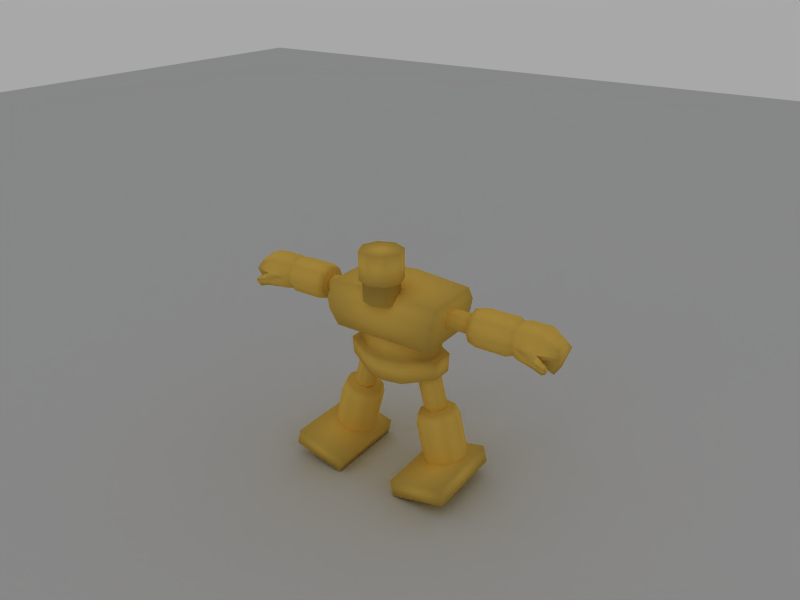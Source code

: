 # Source: golem_03.blend  (saved by Blender 2.45.0; exported with 4.5.12 LTS)
import bpy
from mathutils import Matrix  # noqa: F401  (used for matrix-valued properties, if any)

bpy.ops.wm.read_factory_settings(use_empty=True)
scene = bpy.context.scene
scene.name = 'Scene'

# ---- collections
col_collection_1 = bpy.data.collections.new('Collection 1'); scene.collection.children.link(col_collection_1)
col_collection_2 = bpy.data.collections.new('Collection 2'); scene.collection.children.link(col_collection_2)

# ---- materials (node trees are filled in below, after node groups)
mat_body = bpy.data.materials.new('Body')
mat_body.alpha_threshold = 0.0
mat_body.diffuse_color = (0.9349, 0.7646, 0.3381, 1.0)
mat_body.roughness = 0.0
mat_body.specular_intensity = 0.1
mat_body.line_color = (0.0, 0.0, 0.0, 1.0)

# ---- material node trees

# ---- world
world_world = bpy.data.worlds.new('World'); scene.world = world_world
world_world.color = (0.6588, 0.6588, 0.6627)
world_world.use_sun_shadow = False
world_world.sun_shadow_jitter_overblur = 0.0
world_world.cycles.sampling_method = 'MANUAL'
world_world.cycles.sample_map_resolution = 256

# ---- cameras
cam_camera = bpy.data.cameras.new('Camera')
cam_camera.passepartout_alpha = 0.2
cam_camera.clip_end = 100.0
cam_camera.lens = 35.0
cam_camera.ortho_scale = 7.314
cam_camera.show_passepartout = False
cam_camera.show_safe_areas = True
cam_camera.dof.focus_distance = 0.0
cam_camera.dof.aperture_fstop = 128.0

# ---- lights
light_lamp = bpy.data.lights.new('Lamp', 'SPOT')
light_lamp.transmission_factor = 0.0
light_lamp.energy = 150.0
light_lamp.shadow_buffer_clip_start = 0.5
light_lamp.shadow_soft_size = 1.0
light_lamp.shadow_maximum_resolution = 0.006
light_lamp.use_absolute_resolution = True
light_lamp.cycles.use_multiple_importance_sampling = False
light_lamp_001 = bpy.data.lights.new('Lamp.001', 'POINT')
light_lamp_001.transmission_factor = 0.0
light_lamp_001.energy = 100.0
light_lamp_001.shadow_buffer_clip_start = 0.5
light_lamp_001.shadow_soft_size = 1.0
light_lamp_001.shadow_maximum_resolution = 0.006
light_lamp_001.use_absolute_resolution = True
light_lamp_001.cycles.use_multiple_importance_sampling = False

# ---- meshes
me_golem = bpy.data.meshes.new('Golem')
me_golem.from_pydata([(-0.005535, 0.7232, -0.6696), (-0.003255, -0.7232, -0.6696), (-1.22, -0.7232, -0.6696), (-1.22, 0.7232, -0.6696), (-0.005882, 0.6986, 0.514), (-0.003256, -0.6986, 0.514), (-1.362, -0.6986, 0.4064), (-1.362, 0.6986, 0.4064), (-0.003255, -0.8917, -0.2242), (-0.003256, -0.8917, 0.1195), (-0.005882, 0.8917, -0.2242), (-0.005882, 0.8917, 0.1195), (-1.314, -0.8917, -0.2274), (-1.362, -0.8917, 0.0716), (-1.314, 0.8917, -0.2274), (-1.362, 0.8917, 0.0716), (-0.00738, 0.6653, -1.738), (-0.45, 0.6163, -1.738), (-1.157, 0.26, -1.573), (-1.161, -0.2483, -1.573), (-0.4482, -0.6109, -1.738), (0.001606, -0.7018, -1.738), (-0.00738, 0.7648, -1.144), (-0.45, 0.7166, -1.144), (-1.157, 0.302, -1.144), (-1.161, -0.2893, -1.144), (-0.4482, -0.711, -1.144), (0.001608, -0.8027, -1.144), (-0.0002881, 0.6201, -1.144), (-0.4378, 0.5708, -1.144), (-0.9958, 0.2409, -1.144), (-0.999, -0.2298, -1.144), (-0.4363, -0.5654, -1.144), (0.006866, -0.6561, -1.144), (-0.0001175, 0.6203, -0.6753), (-0.4378, 0.5709, -0.6753), (-0.996, 0.2409, -0.6753), (-0.9991, -0.2298, -0.6753), (-0.4363, -0.5656, -0.6753), (0.007038, -0.6562, -0.6753), (-0.3575, -0.3332, 1.444), (-0.5022, -0.6825, 1.444), (-0.3575, -1.032, 1.444), (-0.008275, -1.176, 1.444), (-0.008275, -0.1886, 1.444), (-0.3581, -0.3332, 0.7682), (-0.5028, -0.6825, 0.7683), (-0.3581, -1.032, 0.7682), (-0.008852, -1.176, 0.768), (-0.008852, -0.1886, 0.768), (-0.2996, -0.3917, 0.7649), (-0.42, -0.6825, 0.7649), (-0.2996, -0.9732, 0.7649), (-0.008815, -1.094, 0.7647), (-0.008815, -0.2713, 0.7647), (-0.3001, -0.3917, 0.268), (-0.4205, -0.6825, 0.268), (-0.3001, -0.9732, 0.268), (-0.00933, -1.094, 0.2678), (-0.009331, -0.2713, 0.2678), (-1.836, 0.1555, 0.1084), (-1.836, 0.2249, -0.05903), (-1.836, 0.1555, -0.2265), (-1.836, -0.01197, -0.2959), (-1.836, -0.1794, -0.2265), (-1.836, -0.2488, -0.05903), (-1.836, -0.1794, 0.1084), (-1.836, -0.01197, 0.1778), (-1.017, 0.1555, 0.1084), (-1.017, 0.2249, -0.05903), (-1.017, 0.1555, -0.2265), (-1.017, -0.01197, -0.2959), (-1.017, -0.1794, -0.2265), (-1.017, -0.2488, -0.05903), (-1.017, -0.1794, 0.1084), (-1.017, -0.01197, 0.1778), (-2.053, 0.09888, 0.04126), (-2.053, 0.1404, -0.05903), (-2.053, 0.09888, -0.1593), (-2.053, -0.001411, -0.2009), (-2.053, -0.1017, -0.1593), (-2.053, -0.1432, -0.05903), (-2.053, -0.1017, 0.04126), (-2.053, -0.001411, 0.0828), (-1.948, 0.2006, -0.05903), (-2.854, 0.3098, 0.2654), (-2.854, 0.4437, -0.05777), (-2.854, 0.3098, -0.381), (-2.854, -0.01339, -0.5148), (-2.854, -0.3366, -0.381), (-2.854, -0.4705, -0.05777), (-2.854, -0.3366, 0.2654), (-2.854, -0.01339, 0.3993), (-1.94, 0.2628, 0.2184), (-1.94, 0.3772, -0.05777), (-1.94, 0.2628, -0.334), (-1.94, -0.01339, -0.4484), (-1.94, -0.2896, -0.334), (-1.94, -0.404, -0.05777), (-1.94, -0.2896, 0.2184), (-1.94, -0.01339, 0.3328), (-1.94, -0.01339, -0.05777), (-2.137, 0.4437, -0.05777), (-2.137, 0.3098, 0.2654), (-2.137, 0.3098, -0.381), (-2.137, -0.01339, -0.5148), (-2.137, -0.3366, -0.381), (-2.137, -0.4705, -0.05777), (-2.137, -0.3366, 0.2654), (-2.137, -0.01339, 0.3993), (-2.991, 0.2577, 0.2133), (-2.991, 0.37, -0.05777), (-2.991, 0.2577, -0.3289), (-2.991, -0.01339, -0.4412), (-2.991, -0.2845, -0.3289), (-2.991, -0.3968, -0.05777), (-2.991, -0.2845, 0.2133), (-2.991, -0.01339, 0.3256), (-1.602, 0.001446, -2.582), (-1.452, -0.3729, -2.622), (-1.091, -0.528, -2.718), (-0.7289, -0.3729, -2.814), (-0.579, 0.001446, -2.854), (-0.7289, 0.3758, -2.814), (-1.452, 0.3758, -2.622), (-1.091, 0.5309, -2.718), (-1.032, 0.001446, -2.498), (-1.469, 0.001446, -2.382), (-1.341, -0.3185, -2.416), (-1.032, -0.451, -2.498), (-0.723, -0.3185, -2.58), (-0.5949, 0.001446, -2.614), (-0.723, 0.3214, -2.58), (-1.032, 0.4539, -2.498), (-1.341, 0.3214, -2.416), (-1.863, 0.001445, -3.653), (-1.713, -0.3729, -3.693), (-1.352, -0.528, -3.789), (-0.9898, -0.3729, -3.885), (-0.8399, 0.001446, -3.925), (-0.9898, 0.3758, -3.885), (-1.352, 0.5309, -3.789), (-1.713, 0.3758, -3.693), (-1.033, 0.2493, -2.507), (-1.223, 0.01532, -2.582), (-1.177, -0.1009, -2.595), (-1.064, -0.149, -2.625), (-0.952, -0.1009, -2.654), (-0.9055, 0.01532, -2.667), (-0.952, 0.1315, -2.654), (-1.064, 0.1796, -2.625), (-1.177, 0.1315, -2.595), (-1.021, 0.003094, -1.395), (-0.9434, -0.1909, -1.416), (-0.756, -0.2712, -1.465), (-0.5685, -0.1909, -1.515), (-0.4909, 0.003094, -1.536), (-0.5685, 0.1971, -1.515), (-0.756, 0.2774, -1.465), (-0.9434, 0.1971, -1.416), (-1.265, 0.003094, -2.311), (-1.187, -0.1909, -2.332), (-0.9998, -0.2712, -2.382), (-0.8123, -0.1909, -2.432), (-0.7347, 0.003094, -2.452), (-0.8123, 0.1971, -2.432), (-0.9998, 0.2774, -2.382), (-1.187, 0.1971, -2.332), (-0.6893, 0.6084, -3.825), (-0.7866, 0.6084, -4.226), (-2.089, 0.6084, -3.911), (-1.992, 0.6084, -3.509), (-0.6893, -1.392, -3.825), (-0.7866, -1.392, -4.226), (-2.089, -1.392, -3.911), (-1.992, -1.392, -3.509), (-3.128, 0.3059, 0.2615), (-3.128, 0.4382, -0.05777), (-3.128, 0.3059, -0.3771), (-3.128, -0.01339, -0.5093), (-3.128, -0.3327, -0.3771), (-3.128, -0.465, -0.05777), (-3.128, -0.3327, 0.2615), (-3.128, -0.01339, 0.3938), (-3.591, 0.3059, 0.2615), (-3.591, 0.4382, -0.05777), (-3.591, 0.3059, -0.3771), (-3.591, -0.01339, -0.479), (-3.576, -0.369, -0.2484), (-3.591, -0.465, -0.05777), (-3.591, -0.3327, 0.2615), (-3.591, -0.01339, 0.3938), (-3.97, 0.1275, 0.1172), (-4.032, 0.2598, -0.05777), (-3.898, 0.1275, -0.5053), (-3.898, -0.2411, -0.5053), (-4.032, -0.3734, -0.05777), (-3.97, -0.2411, 0.1172), (-3.879, -0.01339, 0.2494), (-3.541, -0.5274, -0.3376), (-3.556, -0.6234, -0.1469), (-3.788, -0.6593, -0.21), (-3.773, -0.5634, -0.4007), (-3.788, -0.5283, -0.1558), (-3.773, -0.4324, -0.3464), (-3.855, -0.4709, -0.3272), (-3.864, -0.5325, -0.2048), (-3.855, -0.555, -0.362), (-3.864, -0.6165, -0.2396)], [], [(0, 1, 2, 3), (4, 7, 6, 5), (1, 8, 12, 2), (8, 9, 13, 12), (9, 5, 6, 13), (2, 12, 14, 3), (12, 13, 15, 14), (13, 6, 7, 15), (10, 0, 3, 14), (14, 15, 11, 10), (15, 7, 4, 11), (16, 17, 23, 22), (17, 18, 24, 23), (18, 19, 25, 24), (19, 20, 26, 25), (20, 21, 27, 26), (17, 20, 19, 18), (16, 21, 20, 17), (23, 29, 28, 22), (24, 30, 29, 23), (25, 31, 30, 24), (26, 32, 31, 25), (27, 33, 32, 26), (29, 35, 34, 28), (30, 36, 35, 29), (31, 37, 36, 30), (32, 38, 37, 31), (33, 39, 38, 32), (40, 45, 46, 41), (41, 46, 47, 42), (42, 47, 48, 43), (44, 49, 45, 40), (46, 45, 50, 51), (47, 46, 51, 52), (48, 47, 52, 53), (45, 49, 54, 50), (51, 50, 55, 56), (52, 51, 56, 57), (53, 52, 57, 58), (50, 54, 59, 55), (60, 68, 69, 61), (61, 69, 70, 62), (62, 70, 71, 63), (63, 71, 72, 64), (64, 72, 73, 65), (65, 73, 74, 66), (66, 74, 75, 67), (67, 75, 68, 60), (60, 61, 77, 76), (61, 62, 78, 77), (62, 63, 79, 78), (63, 64, 80, 79), (64, 65, 81, 80), (65, 66, 82, 81), (66, 67, 83, 82), (67, 60, 76, 83), (69, 84, 77, 61), (101, 94, 93), (101, 95, 94), (101, 96, 95), (101, 97, 96), (101, 98, 97), (101, 99, 98), (101, 100, 99), (101, 93, 100), (85, 103, 102, 86), (103, 93, 94, 102), (86, 102, 104, 87), (102, 94, 95, 104), (87, 104, 105, 88), (104, 95, 96, 105), (88, 105, 106, 89), (105, 96, 97, 106), (89, 106, 107, 90), (106, 97, 98, 107), (90, 107, 108, 91), (107, 98, 99, 108), (91, 108, 109, 92), (108, 99, 100, 109), (92, 109, 103, 85), (109, 100, 93, 103), (85, 86, 111, 110), (86, 87, 112, 111), (87, 88, 113, 112), (88, 89, 114, 113), (89, 90, 115, 114), (90, 91, 116, 115), (91, 92, 117, 116), (92, 85, 110, 117), (118, 127, 134, 124), (135, 118, 124, 142), (119, 128, 127, 118), (136, 119, 118, 135), (120, 129, 128, 119), (137, 120, 119, 136), (121, 130, 129, 120), (138, 121, 120, 137), (122, 131, 130, 121), (139, 122, 121, 138), (123, 132, 131, 122), (140, 123, 122, 139), (125, 133, 132, 123), (141, 125, 123, 140), (124, 134, 133, 125), (142, 124, 125, 141), (126, 134, 127), (126, 127, 128), (126, 128, 129), (126, 129, 130), (126, 130, 131), (126, 131, 132), (126, 132, 133), (126, 133, 134), (158, 143, 150, 166), (160, 167, 151, 144), (161, 160, 144, 145), (162, 161, 145, 146), (163, 162, 146, 147), (164, 163, 147, 148), (165, 164, 148, 149), (166, 165, 149, 150), (167, 166, 150, 151), (160, 152, 159, 167), (161, 153, 152, 160), (162, 154, 153, 161), (163, 155, 154, 162), (164, 156, 155, 163), (165, 157, 156, 164), (166, 158, 157, 165), (167, 159, 158, 166), (170, 171, 168, 169), (172, 175, 174, 173), (168, 172, 173, 169), (169, 173, 174, 170), (170, 174, 175, 171), (171, 175, 172, 168), (110, 111, 177, 176), (111, 112, 178, 177), (112, 113, 179, 178), (113, 114, 180, 179), (114, 115, 181, 180), (115, 116, 182, 181), (116, 117, 183, 182), (117, 110, 176, 183), (176, 177, 185, 184), (177, 178, 186, 185), (178, 179, 187, 186), (179, 180, 188, 187), (181, 182, 190, 189), (182, 183, 191, 190), (183, 176, 184, 191), (184, 185, 193, 192), (185, 186, 194, 193), (188, 189, 196, 195), (189, 190, 197, 196), (190, 191, 198, 197), (191, 184, 192, 198), (192, 197, 198), (192, 193, 196, 197), (193, 194, 195, 196), (181, 189, 200), (188, 180, 199), (180, 181, 200, 199), (200, 189, 203, 201), (199, 200, 201, 202), (188, 199, 202, 204), (189, 188, 204, 203), (203, 204, 205, 206), (204, 202, 207, 205), (202, 201, 208, 207), (201, 203, 206, 208), (206, 205, 207, 208), (55, 59, 58, 57), (55, 57, 56), (40, 42, 43, 44), (40, 41, 42), (186, 187, 194), (187, 195, 194), (187, 188, 195)])
me_golem.polygons.foreach_set('use_smooth', [True] * 179)
me_golem.materials.append(mat_body)
me_golem.use_remesh_preserve_volume = False
me_golem.use_remesh_preserve_attributes = False
me_golem.use_mirror_vertex_groups = False
me_golem.update()
me_cube = bpy.data.meshes.new('Cube')
me_cube.from_pydata([(6.992, 6.992, 0.004006), (6.992, -6.992, 0.004006), (-6.992, -6.992, 0.004006), (-6.992, 6.992, 0.004006)], [], [(0, 3, 2, 1)])
me_cube.use_remesh_preserve_volume = False
me_cube.use_remesh_preserve_attributes = False
me_cube.use_mirror_vertex_groups = False
me_cube.update()

# ---- objects
ob_golem = bpy.data.objects.new('Golem', me_golem)
ob_lamp_001 = bpy.data.objects.new('Lamp.001', light_lamp)
ob_camera = bpy.data.objects.new('Camera', cam_camera)
ob_lamp = bpy.data.objects.new('Lamp', light_lamp_001)
ob_cube_001 = bpy.data.objects.new('Cube.001', me_cube)

# ---- transforms, parenting, visibility, modifiers, constraints
ob_golem.location = (0.0, 0.0, 4.25)
ob_golem.lock_rotations_4d = False
ob_golem.empty_display_type = 'ARROWS'
ob_golem.color = (0.0, 0.0, 0.0, 1.0)
ob_golem.lineart.crease_threshold = 0.0
_m = ob_golem.modifiers.new('Mirror', 'MIRROR')
_m.use_mirror_vertex_groups = False
_m.merge_threshold = 0.2
ob_lamp_001.location = (-5.563, -12.91, 9.072)
ob_lamp_001.lock_rotations_4d = False
ob_lamp_001.empty_display_type = 'ARROWS'
ob_lamp_001.color = (0.0, 0.0, 0.0, 1.0)
ob_lamp_001.lineart.crease_threshold = 0.0
_c = ob_lamp_001.constraints.new('TRACK_TO'); _c.name = 'AutoTrack'
_c.target = ob_golem
ob_camera.location = (9.022, -12.97, 11.72)
ob_camera.rotation_euler = (0.4473, 0.5547, 1.099)
ob_camera.lock_rotations_4d = False
ob_camera.empty_display_type = 'ARROWS'
ob_camera.color = (0.0, 0.0, 0.0, 0.0)
ob_camera.display_type = 'WIRE'
ob_camera.lineart.crease_threshold = 0.0
_c = ob_camera.constraints.new('TRACK_TO'); _c.name = 'AutoTrack'
_c.target = ob_golem
ob_lamp.location = (9.012, -12.92, 11.76)
ob_lamp.lock_rotations_4d = False
ob_lamp.empty_display_type = 'ARROWS'
ob_lamp.color = (0.0, 0.0, 0.0, 1.0)
ob_lamp.lineart.crease_threshold = 0.0
ob_cube_001.location = (0.003674, 0.004156, -0.01429)
ob_cube_001.scale = (7.731, 7.731, 7.731)
ob_cube_001.lock_rotations_4d = False
ob_cube_001.empty_display_type = 'ARROWS'
ob_cube_001.color = (0.0, 0.0, 0.0, 1.0)
ob_cube_001.lineart.crease_threshold = 0.0

# ---- collection membership
col_collection_1.objects.link(ob_golem)
col_collection_1.objects.link(ob_lamp_001)
col_collection_1.objects.link(ob_camera)
col_collection_2.objects.link(ob_lamp)
col_collection_2.objects.link(ob_cube_001)

# ---- scene / render settings (as saved in the file)
scene.camera = ob_camera
scene.frame_start = 1; scene.frame_end = 250; scene.frame_set(1)
scene.render.engine = 'BLENDER_EEVEE_NEXT'
scene.render.image_settings.file_format = 'JPEG'
scene.render.image_settings.color_mode = 'RGB'
scene.render.image_settings.compression = 90
scene.render.resolution_x = 800
scene.render.resolution_y = 600
scene.render.pixel_aspect_x = 100.0
scene.render.pixel_aspect_y = 100.0
scene.render.fps = 25
scene.render.dither_intensity = 0.0
scene.render.use_compositing = False
scene.render.use_sequencer = False
scene.render.bake_margin = 2
scene.render.bake_bias = 0.0
scene.render.use_stamp_time = False
scene.render.use_stamp_date = False
scene.render.use_stamp_frame = False
scene.render.use_stamp_camera = False
scene.render.use_stamp_scene = False
scene.render.use_stamp_filename = False
scene.render.use_stamp_render_time = False
scene.render.stamp_font_size = 0
scene.cycles.use_denoising = False
scene.cycles.samples = 10
scene.cycles.sampling_pattern = 'TABULATED_SOBOL'
scene.cycles.light_sampling_threshold = 0.0
scene.cycles.use_adaptive_sampling = False
scene.cycles.use_light_tree = False
scene.cycles.blur_glossy = 0.0
scene.cycles.volume_bounces = 1
scene.cycles.pixel_filter_type = 'GAUSSIAN'
scene.cycles.sample_clamp_indirect = 0.0
scene.view_settings.view_transform = 'Raw'
bpy.context.view_layer.update()
